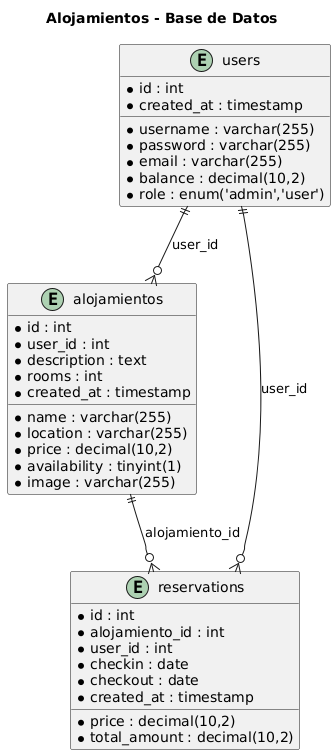

The diagram above was rendered by PlantUML. Its source (embedded in the PNG):
@startuml
title Alojamientos - Base de Datos

entity "users" {
  * id : int
  * username : varchar(255)
  * password : varchar(255)
  * email : varchar(255)
  * balance : decimal(10,2)
  * role : enum('admin','user')
  * created_at : timestamp
}

entity "alojamientos" {
  * id : int
  * user_id : int
  * name : varchar(255)
  * description : text
  * location : varchar(255)
  * price : decimal(10,2)
  * rooms : int
  * availability : tinyint(1)
  * image : varchar(255)
  * created_at : timestamp
}

entity "reservations" {
  * id : int
  * alojamiento_id : int
  * user_id : int
  * checkin : date
  * checkout : date
  * price : decimal(10,2)
  * total_amount : decimal(10,2)
  * created_at : timestamp
}

users ||--o{ alojamientos : "user_id"
alojamientos ||--o{ reservations : "alojamiento_id"
users ||--o{ reservations : "user_id"
@enduml